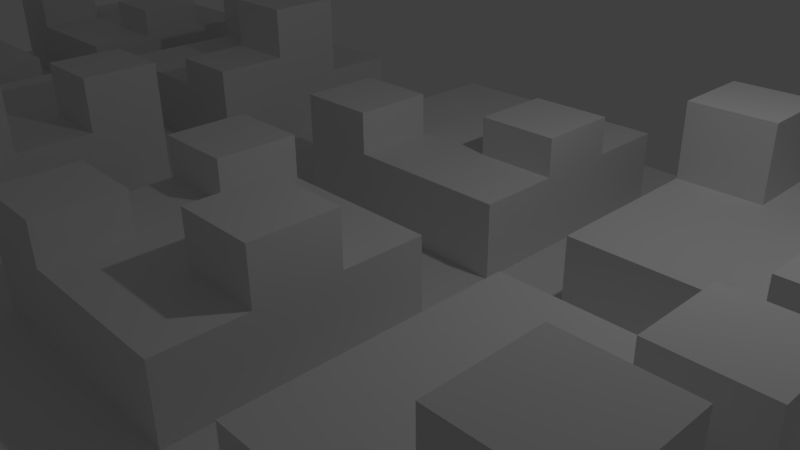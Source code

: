 # Source: Fondo.blend  (saved by Blender 2.73.0; exported with 4.5.12 LTS)
import bpy
from mathutils import Matrix  # noqa: F401  (used for matrix-valued properties, if any)

bpy.ops.wm.read_factory_settings(use_empty=True)
scene = bpy.context.scene
scene.name = 'Scene'

# ---- collections
col_collection_1 = bpy.data.collections.new('Collection 1'); scene.collection.children.link(col_collection_1)

# ---- world
world_world = bpy.data.worlds.new('World'); scene.world = world_world
world_world.color = (0.05088, 0.05088, 0.05088)
world_world.use_sun_shadow = False
world_world.sun_shadow_jitter_overblur = 0.0
world_world.cycles.sampling_method = 'MANUAL'
world_world.cycles.sample_map_resolution = 256

# ---- cameras
cam_camera = bpy.data.cameras.new('Camera')
cam_camera.clip_end = 100.0
cam_camera.lens = 35.0
cam_camera.sensor_width = 32.0
cam_camera.sensor_height = 18.0
cam_camera.ortho_scale = 7.314
cam_camera.dof.focus_distance = 0.0
cam_camera.dof.aperture_fstop = 128.0

# ---- lights
light_lamp = bpy.data.lights.new('Lamp', 'POINT')
light_lamp.transmission_factor = 0.0
light_lamp.cutoff_distance = 30.0
light_lamp.energy = 100.0
light_lamp.shadow_buffer_clip_start = 1.001
light_lamp.shadow_soft_size = 0.1
light_lamp.shadow_maximum_resolution = 0.006
light_lamp.use_absolute_resolution = True
light_lamp.cycles.use_multiple_importance_sampling = False

# ---- meshes
me_grid = bpy.data.meshes.new('Grid')
me_grid.from_pydata([(-1.0, -1.0, 0.0), (-0.7778, -1.0, 0.0), (-0.5556, -1.0, 0.0), (-0.3333, -1.0, 0.0), (-0.1111, -1.0, 0.0), (0.1111, -1.0, 0.0), (0.3333, -1.0, 0.0), (0.5556, -1.0, 0.0), (0.7778, -1.0, 0.0), (1.0, -1.0, 0.0), (-1.0, -0.7778, 0.0), (-0.7778, -0.7778, 0.0), (-0.5556, -0.7778, 0.0), (-0.3333, -0.7778, 0.0), (-0.1111, -0.7778, 0.0), (0.1111, -0.7778, 0.0), (0.3333, -0.7778, 0.0), (0.5556, -0.7778, 0.0), (0.7778, -0.7778, 0.0), (1.0, -0.7778, 0.0), (-1.0, -0.5556, 0.0), (-0.7778, -0.5556, 0.0), (-0.1111, -0.5556, 0.0), (0.1111, -0.5556, 0.0), (0.7778, -0.5556, 0.0), (1.0, -0.5556, 0.0), (-1.0, -0.3333, 0.0), (-0.7778, -0.3333, 0.0), (-0.1111, -0.3333, 0.0), (0.1111, -0.3333, 0.0), (0.7778, -0.3333, 0.0), (1.0, -0.3333, 0.0), (-1.0, -0.1111, 0.0), (-0.7778, -0.1111, 0.0), (-0.5556, -0.1111, 0.0), (-0.3333, -0.1111, 0.0), (-0.1111, -0.1111, 0.0), (0.1111, -0.1111, 0.0), (0.3333, -0.1111, 0.0), (0.5556, -0.1111, 0.0), (0.7778, -0.1111, 0.0), (1.0, -0.1111, 0.0), (-1.0, 0.1111, 0.0), (-0.7778, 0.1111, 0.0), (-0.5556, 0.1111, 0.0), (-0.3333, 0.1111, 0.0), (-0.1111, 0.1111, 0.0), (0.1111, 0.1111, 0.0), (0.3333, 0.1111, 0.0), (0.5556, 0.1111, 0.0), (0.7778, 0.1111, 0.0), (1.0, 0.1111, 0.0), (-1.0, 0.3333, 0.0), (-0.7778, 0.3333, 0.0), (-0.1111, 0.3333, 0.0), (0.1111, 0.3333, 0.0), (0.7778, 0.3333, 0.0), (1.0, 0.3333, 0.0), (-1.0, 0.5556, 0.0), (-0.7778, 0.5556, 0.0), (-0.1111, 0.5556, 0.0), (0.1111, 0.5556, 0.0), (0.7778, 0.5556, 0.0), (1.0, 0.5556, 0.0), (-1.0, 0.7778, 0.0), (-0.7778, 0.7778, 0.0), (-0.5556, 0.7778, 0.0), (-0.3333, 0.7778, 0.0), (-0.1111, 0.7778, 0.0), (0.1111, 0.7778, 0.0), (0.3333, 0.7778, 0.0), (0.5556, 0.7778, 0.0), (0.7778, 0.7778, 0.0), (1.0, 0.7778, 0.0), (-1.0, 1.0, 0.0), (-0.7778, 1.0, 0.0), (-0.5556, 1.0, 0.0), (-0.3333, 1.0, 0.0), (-0.1111, 1.0, 0.0), (0.1111, 1.0, 0.0), (0.3333, 1.0, 0.0), (0.5556, 1.0, 0.0), (0.7778, 1.0, 0.0), (1.0, 1.0, 0.0), (-0.7778, -0.7778, 0.2), (-0.5556, -0.7778, 0.2), (-0.3333, -0.7778, 0.2), (-0.1111, -0.7778, 0.2), (0.1111, -0.7778, 0.2), (0.3333, -0.7778, 0.2), (0.5556, -0.7778, 0.2), (0.7778, -0.7778, 0.2), (-0.7778, -0.5556, 0.2), (-0.5556, -0.5556, 0.2), (-0.3333, -0.5556, 0.2), (-0.1111, -0.5556, 0.2), (0.1111, -0.5556, 0.2), (0.3333, -0.5556, 0.2), (0.5556, -0.5556, 0.2), (0.7778, -0.5556, 0.2), (-0.7778, -0.3333, 0.2), (-0.5556, -0.3333, 0.2), (-0.3333, -0.3333, 0.2), (-0.1111, -0.3333, 0.2), (0.1111, -0.3333, 0.2), (0.3333, -0.3333, 0.2), (0.5556, -0.3333, 0.2), (0.7778, -0.3333, 0.2), (-0.7778, -0.1111, 0.2), (-0.5556, -0.1111, 0.2), (-0.3333, -0.1111, 0.2), (-0.1111, -0.1111, 0.2), (0.1111, -0.1111, 0.2), (0.3333, -0.1111, 0.2), (0.5556, -0.1111, 0.2), (0.7778, -0.1111, 0.2), (-0.7778, 0.1111, 0.2), (-0.5556, 0.1111, 0.2), (-0.3333, 0.1111, 0.2), (-0.1111, 0.1111, 0.2), (0.1111, 0.1111, 0.2), (0.3333, 0.1111, 0.2), (0.5556, 0.1111, 0.2), (0.7778, 0.1111, 0.2), (-0.7778, 0.3333, 0.2), (-0.5556, 0.3333, 0.2), (-0.3333, 0.3333, 0.2), (-0.1111, 0.3333, 0.2), (0.1111, 0.3333, 0.2), (0.3333, 0.3333, 0.2), (0.5556, 0.3333, 0.2), (0.7778, 0.3333, 0.2), (-0.7778, 0.5556, 0.2), (-0.5556, 0.5556, 0.2), (-0.3333, 0.5556, 0.2), (-0.1111, 0.5556, 0.2), (0.1111, 0.5556, 0.2), (0.3333, 0.5556, 0.2), (0.5556, 0.5556, 0.2), (0.7778, 0.5556, 0.2), (-0.7778, 0.7778, 0.2), (-0.5556, 0.7778, 0.2), (-0.3333, 0.7778, 0.2), (-0.1111, 0.7778, 0.2), (0.1111, 0.7778, 0.2), (0.3333, 0.7778, 0.2), (0.5556, 0.7778, 0.2), (0.7778, 0.7778, 0.2), (0.5556, -0.7778, 0.4847), (0.7778, -0.7778, 0.4847), (0.5556, -0.5556, 0.4847), (0.7778, -0.5556, 0.4847), (0.5556, -0.3333, 0.3614), (0.7778, -0.3333, 0.3614), (0.5556, -0.1111, 0.3614), (0.7778, -0.1111, 0.3614), (0.5556, 0.1111, 0.2865), (0.7778, 0.1111, 0.2865), (0.5556, 0.3333, 0.2865), (0.7778, 0.3333, 0.2865), (0.5556, 0.3333, 0.4433), (0.7778, 0.3333, 0.4433), (0.5556, 0.5556, 0.4433), (0.7778, 0.5556, 0.4433), (0.1111, 0.5556, 0.4001), (0.3333, 0.5556, 0.4001), (0.1111, 0.7778, 0.4001), (0.3333, 0.7778, 0.4001), (-0.3333, 0.3333, 0.3042), (-0.1111, 0.3333, 0.3042), (-0.3333, 0.5556, 0.3042), (-0.1111, 0.5556, 0.3042), (-0.7778, 0.1111, 0.3155), (-0.5556, 0.1111, 0.3155), (-0.7778, 0.3333, 0.3155), (-0.5556, 0.3333, 0.3155), (-0.7778, -0.3333, 0.3138), (-0.5556, -0.3333, 0.3138), (-0.7778, -0.1111, 0.3138), (-0.5556, -0.1111, 0.3138), (-0.7778, -0.7778, 0.3101), (-0.5556, -0.7778, 0.3101), (-0.7778, -0.5556, 0.3101), (-0.5556, -0.5556, 0.3101), (-0.3333, -0.5556, 0.3429), (-0.1111, -0.5556, 0.3429), (-0.3333, -0.3333, 0.3429), (-0.1111, -0.3333, 0.3429)], [], [(0, 1, 11, 10), (1, 2, 12, 11), (2, 3, 13, 12), (3, 4, 14, 13), (4, 5, 15, 14), (5, 6, 16, 15), (6, 7, 17, 16), (7, 8, 18, 17), (8, 9, 19, 18), (10, 11, 21, 20), (48, 49, 122, 121), (27, 21, 92, 100), (68, 67, 142, 143), (14, 15, 23, 22), (12, 13, 86, 85), (46, 54, 127, 119), (18, 24, 99, 91), (18, 19, 25, 24), (20, 21, 27, 26), (43, 44, 117, 116), (16, 17, 90, 89), (35, 34, 109, 110), (22, 23, 29, 28), (62, 72, 147, 139), (49, 50, 123, 122), (33, 27, 100, 108), (24, 25, 31, 30), (26, 27, 33, 32), (55, 47, 120, 128), (24, 30, 107, 99), (54, 60, 135, 127), (28, 29, 37, 36), (36, 35, 110, 111), (11, 12, 85, 84), (44, 45, 118, 117), (30, 31, 41, 40), (32, 33, 43, 42), (33, 34, 44, 43), (34, 35, 45, 44), (35, 36, 46, 45), (36, 37, 47, 46), (37, 38, 48, 47), (38, 39, 49, 48), (39, 40, 50, 49), (40, 41, 51, 50), (42, 43, 53, 52), (15, 16, 89, 88), (14, 22, 95, 87), (70, 69, 144, 145), (46, 47, 55, 54), (30, 40, 115, 107), (61, 55, 128, 136), (60, 68, 143, 135), (50, 51, 57, 56), (52, 53, 59, 58), (45, 46, 119, 118), (53, 43, 116, 124), (23, 15, 88, 96), (54, 55, 61, 60), (22, 28, 103, 95), (71, 70, 145, 146), (69, 61, 136, 144), (56, 57, 63, 62), (58, 59, 65, 64), (38, 37, 112, 113), (66, 65, 140, 141), (28, 36, 111, 103), (60, 61, 69, 68), (29, 23, 96, 104), (59, 53, 124, 132), (72, 71, 146, 147), (62, 63, 73, 72), (64, 65, 75, 74), (65, 66, 76, 75), (66, 67, 77, 76), (67, 68, 78, 77), (68, 69, 79, 78), (69, 70, 80, 79), (70, 71, 81, 80), (71, 72, 82, 81), (72, 73, 83, 82), (85, 93, 183, 181), (85, 86, 94, 93), (86, 87, 95, 94), (88, 89, 97, 96), (89, 90, 98, 97), (91, 99, 151, 149), (92, 93, 101, 100), (93, 94, 102, 101), (94, 95, 185, 184), (96, 97, 105, 104), (97, 98, 106, 105), (98, 99, 107, 106), (100, 101, 177, 176), (101, 102, 110, 109), (102, 103, 111, 110), (104, 105, 113, 112), (105, 106, 114, 113), (106, 107, 153, 152), (125, 124, 174, 175), (117, 118, 126, 125), (118, 119, 127, 126), (120, 121, 129, 128), (121, 122, 130, 129), (122, 123, 157, 156), (124, 125, 133, 132), (125, 126, 134, 133), (134, 126, 168, 170), (128, 129, 137, 136), (129, 130, 138, 137), (130, 131, 161, 160), (132, 133, 141, 140), (133, 134, 142, 141), (134, 135, 143, 142), (136, 137, 165, 164), (137, 138, 146, 145), (138, 139, 147, 146), (40, 39, 114, 115), (56, 62, 139, 131), (34, 33, 108, 109), (65, 59, 132, 140), (17, 18, 91, 90), (37, 29, 104, 112), (67, 66, 141, 142), (13, 14, 87, 86), (39, 38, 113, 114), (21, 11, 84, 92), (47, 48, 121, 120), (50, 56, 131, 123), (148, 149, 151, 150), (98, 90, 148, 150), (90, 91, 149, 148), (99, 98, 150, 151), (152, 153, 155, 154), (115, 114, 154, 155), (107, 115, 155, 153), (114, 106, 152, 154), (156, 157, 159, 158), (131, 130, 158, 159), (123, 131, 159, 157), (130, 122, 156, 158), (160, 161, 163, 162), (139, 138, 162, 163), (131, 139, 163, 161), (138, 130, 160, 162), (164, 165, 167, 166), (145, 144, 166, 167), (137, 145, 167, 165), (144, 136, 164, 166), (168, 169, 171, 170), (126, 127, 169, 168), (135, 134, 170, 171), (127, 135, 171, 169), (172, 173, 175, 174), (117, 125, 175, 173), (124, 116, 172, 174), (116, 117, 173, 172), (176, 177, 179, 178), (109, 108, 178, 179), (101, 109, 179, 177), (108, 100, 176, 178), (180, 181, 183, 182), (92, 84, 180, 182), (84, 85, 181, 180), (93, 92, 182, 183), (184, 185, 187, 186), (103, 102, 186, 187), (95, 103, 187, 185), (102, 94, 184, 186)])
me_grid.use_remesh_preserve_volume = False
me_grid.use_remesh_preserve_attributes = False
me_grid.use_mirror_vertex_groups = False
me_grid.update()

# ---- objects
ob_grid = bpy.data.objects.new('Grid', me_grid)
ob_lamp = bpy.data.objects.new('Lamp', light_lamp)
ob_camera = bpy.data.objects.new('Camera', cam_camera)

# ---- transforms, parenting, visibility, modifiers, constraints
ob_grid.location = (-8.0, 0.0, 0.0)
ob_grid.scale = (5.0, 5.0, 5.0)
ob_grid.lineart.crease_threshold = 0.0
_m = ob_grid.modifiers.new('Array', 'ARRAY')
_m.count = 6
_m.constant_offset_displace = (0.0, 0.0, 0.0)
_m = ob_grid.modifiers.new('Array.001', 'ARRAY')
_m.count = 3
_m.constant_offset_displace = (0.0, 0.0, 0.0)
_m.relative_offset_displace = (0.0, -1.0, 0.0)
ob_lamp.location = (4.076, 1.005, 5.904)
ob_lamp.rotation_euler = (0.6503, 0.05522, 1.866)
ob_lamp.lock_rotations_4d = False
ob_lamp.empty_display_type = 'ARROWS'
ob_lamp.color = (0.0, 0.0, 0.0, 0.0)
ob_lamp.lineart.crease_threshold = 0.0
ob_camera.location = (7.481, -6.508, 5.344)
ob_camera.rotation_euler = (1.109, 0.01082, 0.8149)
ob_camera.lock_rotations_4d = False
ob_camera.empty_display_type = 'ARROWS'
ob_camera.color = (0.0, 0.0, 0.0, 0.0)
ob_camera.display_type = 'WIRE'
ob_camera.lineart.crease_threshold = 0.0

# ---- collection membership
col_collection_1.objects.link(ob_grid)
col_collection_1.objects.link(ob_lamp)
col_collection_1.objects.link(ob_camera)

# ---- scene / render settings (as saved in the file)
scene.camera = ob_camera
scene.frame_start = 1; scene.frame_end = 250; scene.frame_set(1)
scene.render.engine = 'BLENDER_EEVEE_NEXT'
scene.render.resolution_percentage = 50
scene.render.dither_intensity = 0.0
scene.cycles.use_denoising = False
scene.cycles.samples = 10
scene.cycles.sampling_pattern = 'TABULATED_SOBOL'
scene.cycles.light_sampling_threshold = 0.0
scene.cycles.use_adaptive_sampling = False
scene.cycles.use_light_tree = False
scene.cycles.blur_glossy = 0.0
scene.cycles.pixel_filter_type = 'GAUSSIAN'
scene.cycles.sample_clamp_indirect = 0.0
scene.view_settings.view_transform = 'Standard'
bpy.context.view_layer.update()
